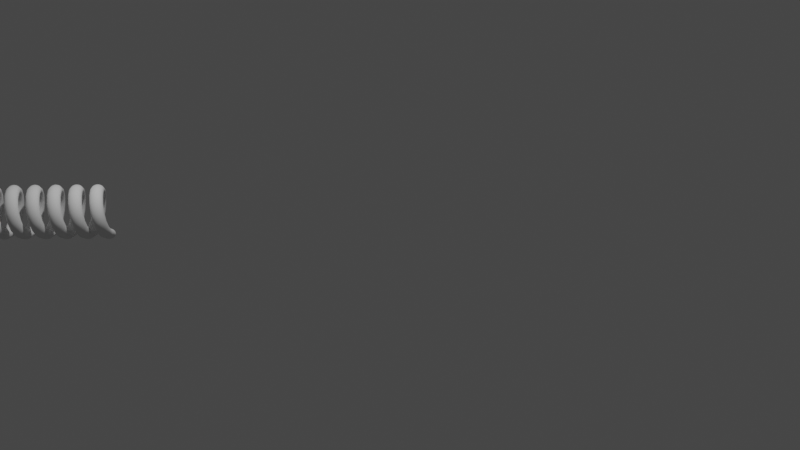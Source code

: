 # Source: untitled1.blend  (saved by Blender 3.2.14; exported with 4.5.12 LTS)
import bpy
from mathutils import Matrix  # noqa: F401  (used for matrix-valued properties, if any)

bpy.ops.wm.read_factory_settings(use_empty=True)
scene = bpy.context.scene
scene.name = 'Scene'

# ---- collections
col_collection = bpy.data.collections.new('Collection'); scene.collection.children.link(col_collection)

# ---- world
world_world = bpy.data.worlds.new('World'); scene.world = world_world
world_world.use_nodes = True; world_world.node_tree.nodes.clear()
_N = world_world.node_tree.nodes; _L = world_world.node_tree.links
n0 = _N.new('ShaderNodeOutputWorld'); n0.name = 'World Output'; n0.location = (300, 300)
n1 = _N.new('ShaderNodeBackground'); n1.name = 'Background'; n1.location = (10, 300)
n1.inputs[0].default_value = (0.05088, 0.05088, 0.05088, 1.0)
_L.new(n1.outputs[0], n0.inputs[0])
n0.is_active_output = True
world_world.color = (0.05088, 0.05088, 0.05088)
world_world.use_sun_shadow = False
world_world.sun_shadow_jitter_overblur = 0.0

# ---- cameras
cam_camera = bpy.data.cameras.new('Camera')
cam_camera.clip_end = 100.0
cam_camera.ortho_scale = 7.314

# ---- lights
light_light = bpy.data.lights.new('Light', 'POINT')
light_light.transmission_factor = 0.0
light_light.energy = 1000.0
light_light.shadow_soft_size = 0.1
light_light.shadow_maximum_resolution = 0.006
light_light.use_absolute_resolution = True

# ---- meshes
me_x = bpy.data.meshes.new('Окружность')
me_x.from_pydata([(-1.583e-08, -0.6094, -4.566e-09), (-1.49e-08, -0.6131, 0.03776), (-1.49e-08, -0.6241, 0.07407), (-7.451e-09, -0.642, 0.1075), (-1.49e-08, -0.666, 0.1369), (-1.49e-08, -0.6954, 0.1609), (-1.49e-08, -0.7288, 0.1788), (-1.49e-08, -0.7651, 0.1898), (0.0, -0.8029, 0.1935), (-1.49e-08, -0.8407, 0.1898), (-1.49e-08, -0.877, 0.1788), (-1.49e-08, -0.9104, 0.1609), (-1.49e-08, -0.9398, 0.1369), (-7.451e-09, -0.9638, 0.1075), (-1.49e-08, -0.9817, 0.07407), (-1.49e-08, -0.9927, 0.03776), (-1.583e-08, -0.9965, -2.149e-08), (-1.863e-08, -0.9927, -0.03776), (-2.235e-08, -0.9817, -0.07407), (-2.235e-08, -0.9638, -0.1075), (-1.49e-08, -0.9398, -0.1369), (-2.98e-08, -0.9104, -0.1609), (-2.98e-08, -0.877, -0.1788), (-2.98e-08, -0.8407, -0.1898), (-2.98e-08, -0.8029, -0.1935), (-2.98e-08, -0.7651, -0.1898), (-2.98e-08, -0.7288, -0.1788), (-2.98e-08, -0.6954, -0.1609), (-1.49e-08, -0.666, -0.1369), (-2.235e-08, -0.642, -0.1075), (-2.235e-08, -0.6241, -0.07407), (-1.863e-08, -0.6131, -0.03776)], [(1, 0), (2, 1), (3, 2), (4, 3), (5, 4), (6, 5), (7, 6), (8, 7), (9, 8), (10, 9), (11, 10), (12, 11), (13, 12), (14, 13), (15, 14), (16, 15), (17, 16), (18, 17), (19, 18), (20, 19), (21, 20), (22, 21), (23, 22), (24, 23), (25, 24), (26, 25), (27, 26), (28, 27), (29, 28), (30, 29), (31, 30), (0, 31)], [])
_uv = me_x.uv_layers.new(name='UVКарта')
_uv.uv.foreach_set('vector', [])
me_x.update()

# ---- objects
ob_light = bpy.data.objects.new('Light', light_light)
ob_camera = bpy.data.objects.new('Camera', cam_camera)
ob_x = bpy.data.objects.new('Окружность', me_x)

# ---- transforms, parenting, visibility, modifiers, constraints
ob_light.location = (4.076, 1.005, 5.904)
ob_light.rotation_euler = (0.6503, 0.05522, 1.866)
ob_light.lock_rotations_4d = False
ob_light.empty_display_type = 'ARROWS'
ob_light.color = (0.0, 0.0, 0.0, 0.0)
ob_light.lineart.crease_threshold = 0.0
ob_camera.location = (28.28, 7.127, 1.251)
ob_camera.rotation_euler = (1.513, 0.006346, 1.575)
ob_camera.lock_rotations_4d = False
ob_camera.empty_display_type = 'ARROWS'
ob_camera.color = (0.0, 0.0, 0.0, 0.0)
ob_camera.display_type = 'WIRE'
ob_camera.lineart.crease_threshold = 0.0
ob_x.location = (0.0, -0.43, 0.0)
ob_x.rotation_euler = (1.571, -0.0, 0.0)
ob_x.scale = (0.7, 0.7, 0.89)
_m = ob_x.modifiers.new('Винт', 'SCREW')
_m.iterations = 6
_m.screw_offset = 0.6

# ---- collection membership
col_collection.objects.link(ob_light)
col_collection.objects.link(ob_camera)
col_collection.objects.link(ob_x)

# ---- scene / render settings (as saved in the file)
scene.camera = ob_camera
scene.frame_start = 1; scene.frame_end = 250; scene.frame_set(1)
scene.render.engine = 'BLENDER_EEVEE_NEXT'
scene.render.film_transparent = True
scene.cycles.sampling_pattern = 'TABULATED_SOBOL'
scene.cycles.use_light_tree = False
scene.view_settings.view_transform = 'Filmic'
bpy.context.view_layer.update()
